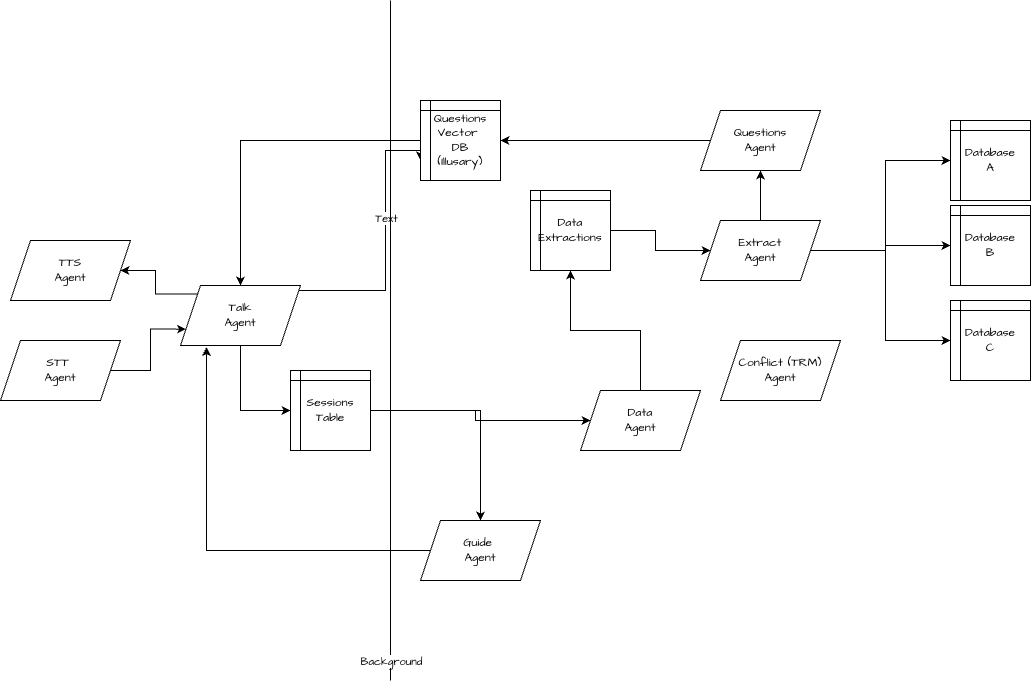

The diagram above was exported from draw.io. Its source (the exported page's mxGraphModel, read from the mxfile embedded in the PNG):
<mxGraphModel dx="1257" dy="781" grid="1" gridSize="10" guides="1" tooltips="1" connect="1" arrows="1" fold="1" page="1" pageScale="1" pageWidth="1100" pageHeight="850" math="0" shadow="0">
  <root>
    <mxCell id="0" />
    <mxCell id="1" parent="0" />
    <mxCell id="cZp-dd26zYSgplf2ogko-3" parent="1" style="shape=parallelogram;perimeter=parallelogramPerimeter;whiteSpace=wrap;html=1;fixedSize=1;hachureGap=4;fontFamily=Architects Daughter;fontSource=https%3A%2F%2Ffonts.googleapis.com%2Fcss%3Ffamily%3DArchitects%2BDaughter;" value="TTS&lt;div&gt;Agent&lt;/div&gt;" vertex="1">
      <mxGeometry height="60" width="120" x="20" y="280" as="geometry" />
    </mxCell>
    <mxCell id="cZp-dd26zYSgplf2ogko-6" edge="1" parent="1" source="cZp-dd26zYSgplf2ogko-4" style="edgeStyle=orthogonalEdgeStyle;rounded=0;hachureGap=4;orthogonalLoop=1;jettySize=auto;html=1;entryX=0;entryY=0.75;entryDx=0;entryDy=0;fontFamily=Architects Daughter;fontSource=https%3A%2F%2Ffonts.googleapis.com%2Fcss%3Ffamily%3DArchitects%2BDaughter;" target="cZp-dd26zYSgplf2ogko-5">
      <mxGeometry relative="1" as="geometry" />
    </mxCell>
    <mxCell id="cZp-dd26zYSgplf2ogko-4" parent="1" style="shape=parallelogram;perimeter=parallelogramPerimeter;whiteSpace=wrap;html=1;fixedSize=1;hachureGap=4;fontFamily=Architects Daughter;fontSource=https%3A%2F%2Ffonts.googleapis.com%2Fcss%3Ffamily%3DArchitects%2BDaughter;" value="&lt;div&gt;STT&amp;nbsp;&lt;/div&gt;&lt;div&gt;Agent&lt;/div&gt;" vertex="1">
      <mxGeometry height="60" width="120" x="10" y="380" as="geometry" />
    </mxCell>
    <mxCell id="cZp-dd26zYSgplf2ogko-18" edge="1" parent="1" source="cZp-dd26zYSgplf2ogko-5" style="edgeStyle=orthogonalEdgeStyle;rounded=0;hachureGap=4;orthogonalLoop=1;jettySize=auto;html=1;entryX=0;entryY=0.5;entryDx=0;entryDy=0;fontFamily=Architects Daughter;fontSource=https%3A%2F%2Ffonts.googleapis.com%2Fcss%3Ffamily%3DArchitects%2BDaughter;" target="cZp-dd26zYSgplf2ogko-17">
      <mxGeometry relative="1" as="geometry" />
    </mxCell>
    <mxCell id="cZp-dd26zYSgplf2ogko-21" edge="1" parent="1" source="cZp-dd26zYSgplf2ogko-5" style="edgeStyle=orthogonalEdgeStyle;rounded=0;hachureGap=4;orthogonalLoop=1;jettySize=auto;html=1;fontFamily=Architects Daughter;fontSource=https%3A%2F%2Ffonts.googleapis.com%2Fcss%3Ffamily%3DArchitects%2BDaughter;exitX=0;exitY=0;exitDx=0;exitDy=0;" target="cZp-dd26zYSgplf2ogko-3">
      <mxGeometry relative="1" as="geometry" />
    </mxCell>
    <mxCell id="cZp-dd26zYSgplf2ogko-35" edge="1" parent="1" source="cZp-dd26zYSgplf2ogko-5" style="edgeStyle=orthogonalEdgeStyle;rounded=0;hachureGap=4;orthogonalLoop=1;jettySize=auto;html=1;entryX=0;entryY=0.75;entryDx=0;entryDy=0;fontFamily=Architects Daughter;fontSource=https%3A%2F%2Ffonts.googleapis.com%2Fcss%3Ffamily%3DArchitects%2BDaughter;" target="cZp-dd26zYSgplf2ogko-28">
      <mxGeometry relative="1" as="geometry">
        <Array as="points">
          <mxPoint x="395" y="330" />
          <mxPoint x="395" y="190" />
        </Array>
      </mxGeometry>
    </mxCell>
    <mxCell id="cZp-dd26zYSgplf2ogko-36" connectable="0" parent="cZp-dd26zYSgplf2ogko-35" style="edgeLabel;html=1;align=center;verticalAlign=middle;resizable=0;points=[];sketch=1;hachureGap=4;jiggle=2;curveFitting=1;fontFamily=Architects Daughter;fontSource=https%3A%2F%2Ffonts.googleapis.com%2Fcss%3Ffamily%3DArchitects%2BDaughter;" value="Text" vertex="1">
      <mxGeometry relative="1" x="0.1735" as="geometry">
        <mxPoint as="offset" />
      </mxGeometry>
    </mxCell>
    <mxCell id="cZp-dd26zYSgplf2ogko-5" parent="1" style="shape=parallelogram;perimeter=parallelogramPerimeter;whiteSpace=wrap;html=1;fixedSize=1;hachureGap=4;fontFamily=Architects Daughter;fontSource=https%3A%2F%2Ffonts.googleapis.com%2Fcss%3Ffamily%3DArchitects%2BDaughter;" value="Talk&lt;div&gt;Agent&lt;/div&gt;" vertex="1">
      <mxGeometry height="60" width="120" x="190" y="325" as="geometry" />
    </mxCell>
    <mxCell id="cZp-dd26zYSgplf2ogko-23" edge="1" parent="1" source="cZp-dd26zYSgplf2ogko-8" style="edgeStyle=orthogonalEdgeStyle;rounded=0;hachureGap=4;orthogonalLoop=1;jettySize=auto;html=1;fontFamily=Architects Daughter;fontSource=https%3A%2F%2Ffonts.googleapis.com%2Fcss%3Ffamily%3DArchitects%2BDaughter;" target="cZp-dd26zYSgplf2ogko-19">
      <mxGeometry relative="1" as="geometry" />
    </mxCell>
    <mxCell id="cZp-dd26zYSgplf2ogko-8" parent="1" style="shape=parallelogram;perimeter=parallelogramPerimeter;whiteSpace=wrap;html=1;fixedSize=1;hachureGap=4;fontFamily=Architects Daughter;fontSource=https%3A%2F%2Ffonts.googleapis.com%2Fcss%3Ffamily%3DArchitects%2BDaughter;" value="Data&lt;div&gt;Agent&lt;/div&gt;" vertex="1">
      <mxGeometry height="60" width="120" x="590" y="430" as="geometry" />
    </mxCell>
    <mxCell id="cZp-dd26zYSgplf2ogko-25" edge="1" parent="1" source="cZp-dd26zYSgplf2ogko-9" style="edgeStyle=orthogonalEdgeStyle;rounded=0;hachureGap=4;orthogonalLoop=1;jettySize=auto;html=1;entryX=0;entryY=0.5;entryDx=0;entryDy=0;fontFamily=Architects Daughter;fontSource=https%3A%2F%2Ffonts.googleapis.com%2Fcss%3Ffamily%3DArchitects%2BDaughter;" target="cZp-dd26zYSgplf2ogko-14">
      <mxGeometry relative="1" as="geometry" />
    </mxCell>
    <mxCell id="cZp-dd26zYSgplf2ogko-26" edge="1" parent="1" source="cZp-dd26zYSgplf2ogko-9" style="edgeStyle=orthogonalEdgeStyle;rounded=0;hachureGap=4;orthogonalLoop=1;jettySize=auto;html=1;entryX=0;entryY=0.5;entryDx=0;entryDy=0;fontFamily=Architects Daughter;fontSource=https%3A%2F%2Ffonts.googleapis.com%2Fcss%3Ffamily%3DArchitects%2BDaughter;" target="cZp-dd26zYSgplf2ogko-15">
      <mxGeometry relative="1" as="geometry" />
    </mxCell>
    <mxCell id="cZp-dd26zYSgplf2ogko-27" edge="1" parent="1" source="cZp-dd26zYSgplf2ogko-9" style="edgeStyle=orthogonalEdgeStyle;rounded=0;hachureGap=4;orthogonalLoop=1;jettySize=auto;html=1;entryX=0;entryY=0.5;entryDx=0;entryDy=0;fontFamily=Architects Daughter;fontSource=https%3A%2F%2Ffonts.googleapis.com%2Fcss%3Ffamily%3DArchitects%2BDaughter;" target="cZp-dd26zYSgplf2ogko-16">
      <mxGeometry relative="1" as="geometry" />
    </mxCell>
    <mxCell id="cZp-dd26zYSgplf2ogko-31" edge="1" parent="1" source="cZp-dd26zYSgplf2ogko-9" style="edgeStyle=orthogonalEdgeStyle;rounded=0;hachureGap=4;orthogonalLoop=1;jettySize=auto;html=1;entryX=0.5;entryY=1;entryDx=0;entryDy=0;fontFamily=Architects Daughter;fontSource=https%3A%2F%2Ffonts.googleapis.com%2Fcss%3Ffamily%3DArchitects%2BDaughter;" target="cZp-dd26zYSgplf2ogko-30">
      <mxGeometry relative="1" as="geometry" />
    </mxCell>
    <mxCell id="cZp-dd26zYSgplf2ogko-9" parent="1" style="shape=parallelogram;perimeter=parallelogramPerimeter;whiteSpace=wrap;html=1;fixedSize=1;hachureGap=4;fontFamily=Architects Daughter;fontSource=https%3A%2F%2Ffonts.googleapis.com%2Fcss%3Ffamily%3DArchitects%2BDaughter;" value="Extract&lt;div&gt;Agent&lt;/div&gt;" vertex="1">
      <mxGeometry height="60" width="120" x="710" y="260" as="geometry" />
    </mxCell>
    <mxCell id="cZp-dd26zYSgplf2ogko-10" edge="1" parent="1" style="endArrow=none;html=1;rounded=0;hachureGap=4;fontFamily=Architects Daughter;fontSource=https%3A%2F%2Ffonts.googleapis.com%2Fcss%3Ffamily%3DArchitects%2BDaughter;" value="">
      <mxGeometry height="50" relative="1" width="50" as="geometry">
        <mxPoint x="400" y="720" as="sourcePoint" />
        <mxPoint x="400" y="40" as="targetPoint" />
      </mxGeometry>
    </mxCell>
    <mxCell id="cZp-dd26zYSgplf2ogko-11" connectable="0" parent="cZp-dd26zYSgplf2ogko-10" style="edgeLabel;html=1;align=center;verticalAlign=middle;resizable=0;points=[];sketch=1;hachureGap=4;jiggle=2;curveFitting=1;fontFamily=Architects Daughter;fontSource=https%3A%2F%2Ffonts.googleapis.com%2Fcss%3Ffamily%3DArchitects%2BDaughter;" value="Background" vertex="1">
      <mxGeometry relative="1" x="-0.1721" y="-1" as="geometry">
        <mxPoint x="-1" y="261" as="offset" />
      </mxGeometry>
    </mxCell>
    <mxCell id="cZp-dd26zYSgplf2ogko-34" edge="1" parent="1" source="cZp-dd26zYSgplf2ogko-12" style="edgeStyle=orthogonalEdgeStyle;rounded=0;hachureGap=4;orthogonalLoop=1;jettySize=auto;html=1;entryX=0.217;entryY=1.025;entryDx=0;entryDy=0;fontFamily=Architects Daughter;fontSource=https%3A%2F%2Ffonts.googleapis.com%2Fcss%3Ffamily%3DArchitects%2BDaughter;entryPerimeter=0;" target="cZp-dd26zYSgplf2ogko-5">
      <mxGeometry relative="1" as="geometry" />
    </mxCell>
    <mxCell id="cZp-dd26zYSgplf2ogko-12" parent="1" style="shape=parallelogram;perimeter=parallelogramPerimeter;whiteSpace=wrap;html=1;fixedSize=1;hachureGap=4;fontFamily=Architects Daughter;fontSource=https%3A%2F%2Ffonts.googleapis.com%2Fcss%3Ffamily%3DArchitects%2BDaughter;" value="&lt;div&gt;Guide&amp;nbsp;&lt;/div&gt;&lt;div&gt;Agent&lt;/div&gt;" vertex="1">
      <mxGeometry height="60" width="120" x="430" y="560" as="geometry" />
    </mxCell>
    <mxCell id="cZp-dd26zYSgplf2ogko-13" parent="1" style="shape=parallelogram;perimeter=parallelogramPerimeter;whiteSpace=wrap;html=1;fixedSize=1;hachureGap=4;fontFamily=Architects Daughter;fontSource=https%3A%2F%2Ffonts.googleapis.com%2Fcss%3Ffamily%3DArchitects%2BDaughter;" value="Conflict (TRM)&lt;div&gt;Agent&lt;/div&gt;" vertex="1">
      <mxGeometry height="60" width="120" x="730" y="380" as="geometry" />
    </mxCell>
    <mxCell id="cZp-dd26zYSgplf2ogko-14" parent="1" style="shape=internalStorage;whiteSpace=wrap;html=1;backgroundOutline=1;hachureGap=4;fontFamily=Architects Daughter;fontSource=https%3A%2F%2Ffonts.googleapis.com%2Fcss%3Ffamily%3DArchitects%2BDaughter;dx=10;dy=10;" value="Database&lt;div&gt;A&lt;/div&gt;" vertex="1">
      <mxGeometry height="80" width="80" x="960" y="160" as="geometry" />
    </mxCell>
    <mxCell id="cZp-dd26zYSgplf2ogko-15" parent="1" style="shape=internalStorage;whiteSpace=wrap;html=1;backgroundOutline=1;hachureGap=4;fontFamily=Architects Daughter;fontSource=https%3A%2F%2Ffonts.googleapis.com%2Fcss%3Ffamily%3DArchitects%2BDaughter;dx=10;dy=10;" value="Database&lt;div&gt;B&lt;/div&gt;" vertex="1">
      <mxGeometry height="80" width="80" x="960" y="245" as="geometry" />
    </mxCell>
    <mxCell id="cZp-dd26zYSgplf2ogko-16" parent="1" style="shape=internalStorage;whiteSpace=wrap;html=1;backgroundOutline=1;hachureGap=4;fontFamily=Architects Daughter;fontSource=https%3A%2F%2Ffonts.googleapis.com%2Fcss%3Ffamily%3DArchitects%2BDaughter;dx=10;dy=10;" value="Database&lt;div&gt;C&lt;/div&gt;" vertex="1">
      <mxGeometry height="80" width="80" x="960" y="340" as="geometry" />
    </mxCell>
    <mxCell id="cZp-dd26zYSgplf2ogko-22" edge="1" parent="1" source="cZp-dd26zYSgplf2ogko-17" style="edgeStyle=orthogonalEdgeStyle;rounded=0;hachureGap=4;orthogonalLoop=1;jettySize=auto;html=1;fontFamily=Architects Daughter;fontSource=https%3A%2F%2Ffonts.googleapis.com%2Fcss%3Ffamily%3DArchitects%2BDaughter;" target="cZp-dd26zYSgplf2ogko-8">
      <mxGeometry relative="1" as="geometry" />
    </mxCell>
    <mxCell id="cZp-dd26zYSgplf2ogko-33" edge="1" parent="1" source="cZp-dd26zYSgplf2ogko-17" style="edgeStyle=orthogonalEdgeStyle;rounded=0;hachureGap=4;orthogonalLoop=1;jettySize=auto;html=1;entryX=0.5;entryY=0;entryDx=0;entryDy=0;fontFamily=Architects Daughter;fontSource=https%3A%2F%2Ffonts.googleapis.com%2Fcss%3Ffamily%3DArchitects%2BDaughter;" target="cZp-dd26zYSgplf2ogko-12">
      <mxGeometry relative="1" as="geometry">
        <Array as="points">
          <mxPoint x="490" y="530" />
          <mxPoint x="490" y="530" />
        </Array>
      </mxGeometry>
    </mxCell>
    <mxCell id="cZp-dd26zYSgplf2ogko-17" parent="1" style="shape=internalStorage;whiteSpace=wrap;html=1;backgroundOutline=1;hachureGap=4;fontFamily=Architects Daughter;fontSource=https%3A%2F%2Ffonts.googleapis.com%2Fcss%3Ffamily%3DArchitects%2BDaughter;dx=10;dy=10;" value="Sessions Table" vertex="1">
      <mxGeometry height="80" width="80" x="300" y="410" as="geometry" />
    </mxCell>
    <mxCell id="cZp-dd26zYSgplf2ogko-24" edge="1" parent="1" source="cZp-dd26zYSgplf2ogko-19" style="edgeStyle=orthogonalEdgeStyle;rounded=0;hachureGap=4;orthogonalLoop=1;jettySize=auto;html=1;entryX=0;entryY=0.5;entryDx=0;entryDy=0;fontFamily=Architects Daughter;fontSource=https%3A%2F%2Ffonts.googleapis.com%2Fcss%3Ffamily%3DArchitects%2BDaughter;" target="cZp-dd26zYSgplf2ogko-9">
      <mxGeometry relative="1" as="geometry" />
    </mxCell>
    <mxCell id="cZp-dd26zYSgplf2ogko-19" parent="1" style="shape=internalStorage;whiteSpace=wrap;html=1;backgroundOutline=1;hachureGap=4;fontFamily=Architects Daughter;fontSource=https%3A%2F%2Ffonts.googleapis.com%2Fcss%3Ffamily%3DArchitects%2BDaughter;dx=10;dy=10;" value="Data Extractions" vertex="1">
      <mxGeometry height="80" width="80" x="540" y="230" as="geometry" />
    </mxCell>
    <mxCell id="cZp-dd26zYSgplf2ogko-29" edge="1" parent="1" source="cZp-dd26zYSgplf2ogko-28" style="edgeStyle=orthogonalEdgeStyle;rounded=0;hachureGap=4;orthogonalLoop=1;jettySize=auto;html=1;entryX=0.5;entryY=0;entryDx=0;entryDy=0;fontFamily=Architects Daughter;fontSource=https%3A%2F%2Ffonts.googleapis.com%2Fcss%3Ffamily%3DArchitects%2BDaughter;" target="cZp-dd26zYSgplf2ogko-5">
      <mxGeometry relative="1" as="geometry" />
    </mxCell>
    <mxCell id="cZp-dd26zYSgplf2ogko-28" parent="1" style="shape=internalStorage;whiteSpace=wrap;html=1;backgroundOutline=1;hachureGap=4;fontFamily=Architects Daughter;fontSource=https%3A%2F%2Ffonts.googleapis.com%2Fcss%3Ffamily%3DArchitects%2BDaughter;dx=10;dy=10;" value="Questions Vector&amp;nbsp;&lt;div&gt;DB&lt;/div&gt;&lt;div&gt;(Illusary)&lt;/div&gt;" vertex="1">
      <mxGeometry height="80" width="80" x="430" y="140" as="geometry" />
    </mxCell>
    <mxCell id="cZp-dd26zYSgplf2ogko-32" edge="1" parent="1" source="cZp-dd26zYSgplf2ogko-30" style="edgeStyle=orthogonalEdgeStyle;rounded=0;hachureGap=4;orthogonalLoop=1;jettySize=auto;html=1;fontFamily=Architects Daughter;fontSource=https%3A%2F%2Ffonts.googleapis.com%2Fcss%3Ffamily%3DArchitects%2BDaughter;" target="cZp-dd26zYSgplf2ogko-28">
      <mxGeometry relative="1" as="geometry" />
    </mxCell>
    <mxCell id="cZp-dd26zYSgplf2ogko-30" parent="1" style="shape=parallelogram;perimeter=parallelogramPerimeter;whiteSpace=wrap;html=1;fixedSize=1;hachureGap=4;fontFamily=Architects Daughter;fontSource=https%3A%2F%2Ffonts.googleapis.com%2Fcss%3Ffamily%3DArchitects%2BDaughter;" value="Questions&lt;div&gt;Agent&lt;/div&gt;" vertex="1">
      <mxGeometry height="60" width="120" x="710" y="150" as="geometry" />
    </mxCell>
  </root>
</mxGraphModel>